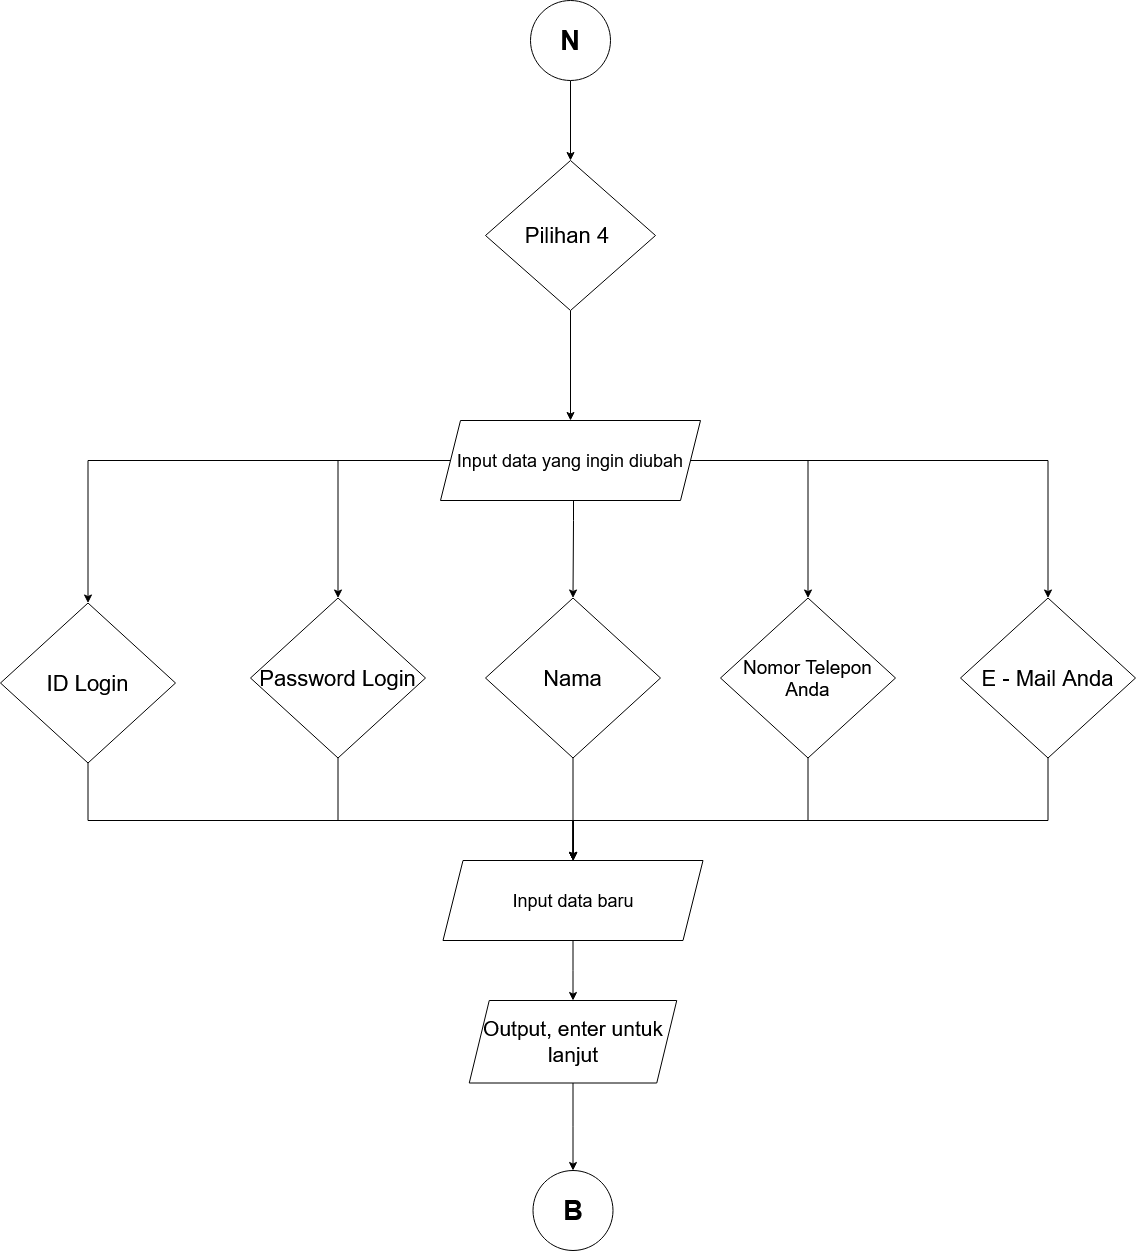

The diagram above was exported from draw.io. Its source (the exported page's mxGraphModel, read from the mxfile embedded in the PNG):
<mxGraphModel dx="2995" dy="1438" grid="1" gridSize="10" guides="1" tooltips="1" connect="1" arrows="1" fold="1" page="0" pageScale="1" pageWidth="850" pageHeight="1100" math="0" shadow="0">
  <root>
    <mxCell id="0" />
    <mxCell id="1" parent="0" />
    <mxCell id="2" style="edgeStyle=orthogonalEdgeStyle;rounded=0;orthogonalLoop=1;jettySize=auto;html=1;exitX=0.5;exitY=1;exitDx=0;exitDy=0;" edge="1" source="3" target="5" parent="1">
      <mxGeometry relative="1" as="geometry" />
    </mxCell>
    <mxCell id="3" value="&lt;b&gt;&lt;font style=&quot;font-size: 27px&quot;&gt;N&lt;/font&gt;&lt;/b&gt;" style="ellipse;whiteSpace=wrap;html=1;aspect=fixed;" vertex="1" parent="1">
      <mxGeometry x="1600" y="1160" width="80" height="80" as="geometry" />
    </mxCell>
    <mxCell id="4" style="edgeStyle=orthogonalEdgeStyle;rounded=0;orthogonalLoop=1;jettySize=auto;html=1;entryX=0.5;entryY=0;entryDx=0;entryDy=0;" edge="1" source="5" target="21" parent="1">
      <mxGeometry relative="1" as="geometry" />
    </mxCell>
    <mxCell id="5" value="&lt;font style=&quot;font-size: 22px&quot;&gt;Pilihan 4&amp;nbsp;&lt;br&gt;&lt;/font&gt;" style="rhombus;whiteSpace=wrap;html=1;" vertex="1" parent="1">
      <mxGeometry x="1555" y="1320" width="170" height="150" as="geometry" />
    </mxCell>
    <mxCell id="6" style="edgeStyle=orthogonalEdgeStyle;rounded=0;orthogonalLoop=1;jettySize=auto;html=1;exitX=0;exitY=0.5;exitDx=0;exitDy=0;entryX=0.5;entryY=0;entryDx=0;entryDy=0;" edge="1" target="11" parent="1">
      <mxGeometry relative="1" as="geometry">
        <mxPoint x="1530" y="1620" as="sourcePoint" />
      </mxGeometry>
    </mxCell>
    <mxCell id="7" style="edgeStyle=orthogonalEdgeStyle;rounded=0;orthogonalLoop=1;jettySize=auto;html=1;exitX=0;exitY=0.5;exitDx=0;exitDy=0;" edge="1" target="13" parent="1">
      <mxGeometry relative="1" as="geometry">
        <mxPoint x="1530" y="1620" as="sourcePoint" />
      </mxGeometry>
    </mxCell>
    <mxCell id="8" style="edgeStyle=orthogonalEdgeStyle;rounded=0;orthogonalLoop=1;jettySize=auto;html=1;exitX=1;exitY=0.5;exitDx=0;exitDy=0;" edge="1" target="17" parent="1">
      <mxGeometry relative="1" as="geometry">
        <mxPoint x="1755" y="1620" as="sourcePoint" />
      </mxGeometry>
    </mxCell>
    <mxCell id="9" style="edgeStyle=orthogonalEdgeStyle;rounded=0;orthogonalLoop=1;jettySize=auto;html=1;exitX=1;exitY=0.5;exitDx=0;exitDy=0;" edge="1" target="19" parent="1">
      <mxGeometry relative="1" as="geometry">
        <mxPoint x="1755" y="1620" as="sourcePoint" />
      </mxGeometry>
    </mxCell>
    <mxCell id="10" style="edgeStyle=orthogonalEdgeStyle;rounded=0;orthogonalLoop=1;jettySize=auto;html=1;" edge="1" source="11" target="23" parent="1">
      <mxGeometry relative="1" as="geometry">
        <Array as="points">
          <mxPoint x="1158" y="1980" />
          <mxPoint x="1643" y="1980" />
        </Array>
      </mxGeometry>
    </mxCell>
    <mxCell id="11" value="&lt;font style=&quot;font-size: 22px&quot;&gt;ID Login &lt;/font&gt;" style="rhombus;whiteSpace=wrap;html=1;" vertex="1" parent="1">
      <mxGeometry x="1070" y="1762.5" width="175" height="160" as="geometry" />
    </mxCell>
    <mxCell id="12" style="edgeStyle=orthogonalEdgeStyle;rounded=0;orthogonalLoop=1;jettySize=auto;html=1;entryX=0.5;entryY=0;entryDx=0;entryDy=0;" edge="1" source="13" target="23" parent="1">
      <mxGeometry relative="1" as="geometry">
        <Array as="points">
          <mxPoint x="1408" y="1980" />
          <mxPoint x="1643" y="1980" />
        </Array>
      </mxGeometry>
    </mxCell>
    <mxCell id="13" value="&lt;font style=&quot;font-size: 22px&quot;&gt;Password Login&lt;/font&gt;" style="rhombus;whiteSpace=wrap;html=1;" vertex="1" parent="1">
      <mxGeometry x="1320" y="1757.5" width="175" height="160" as="geometry" />
    </mxCell>
    <mxCell id="14" style="edgeStyle=orthogonalEdgeStyle;rounded=0;orthogonalLoop=1;jettySize=auto;html=1;entryX=0.5;entryY=0;entryDx=0;entryDy=0;" edge="1" source="15" target="23" parent="1">
      <mxGeometry relative="1" as="geometry" />
    </mxCell>
    <mxCell id="15" value="&lt;font style=&quot;font-size: 22px&quot;&gt;Nama &lt;/font&gt;" style="rhombus;whiteSpace=wrap;html=1;" vertex="1" parent="1">
      <mxGeometry x="1555" y="1757.5" width="175" height="160" as="geometry" />
    </mxCell>
    <mxCell id="16" style="edgeStyle=orthogonalEdgeStyle;rounded=0;orthogonalLoop=1;jettySize=auto;html=1;entryX=0.5;entryY=0;entryDx=0;entryDy=0;" edge="1" source="17" target="23" parent="1">
      <mxGeometry relative="1" as="geometry">
        <Array as="points">
          <mxPoint x="1878" y="1980" />
          <mxPoint x="1643" y="1980" />
        </Array>
      </mxGeometry>
    </mxCell>
    <mxCell id="17" value="&lt;font style=&quot;font-size: 19px&quot;&gt;Nomor Telepon Anda&lt;/font&gt;" style="rhombus;whiteSpace=wrap;html=1;" vertex="1" parent="1">
      <mxGeometry x="1790" y="1757.5" width="175" height="160" as="geometry" />
    </mxCell>
    <mxCell id="18" style="edgeStyle=orthogonalEdgeStyle;rounded=0;orthogonalLoop=1;jettySize=auto;html=1;entryX=0.5;entryY=0;entryDx=0;entryDy=0;" edge="1" source="19" target="23" parent="1">
      <mxGeometry relative="1" as="geometry">
        <Array as="points">
          <mxPoint x="2118" y="1980" />
          <mxPoint x="1643" y="1980" />
        </Array>
      </mxGeometry>
    </mxCell>
    <mxCell id="19" value="&lt;font style=&quot;font-size: 22px&quot;&gt;E - Mail Anda &lt;/font&gt;" style="rhombus;whiteSpace=wrap;html=1;" vertex="1" parent="1">
      <mxGeometry x="2030" y="1757.5" width="175" height="160" as="geometry" />
    </mxCell>
    <mxCell id="20" style="edgeStyle=orthogonalEdgeStyle;rounded=0;orthogonalLoop=1;jettySize=auto;html=1;entryX=0.5;entryY=0;entryDx=0;entryDy=0;" edge="1" source="21" target="15" parent="1">
      <mxGeometry relative="1" as="geometry">
        <Array as="points">
          <mxPoint x="1643" y="1680" />
          <mxPoint x="1643" y="1680" />
        </Array>
      </mxGeometry>
    </mxCell>
    <mxCell id="21" value="&lt;font style=&quot;font-size: 18px&quot;&gt;Input data yang ingin diubah&lt;br&gt;&lt;/font&gt;" style="shape=parallelogram;perimeter=parallelogramPerimeter;whiteSpace=wrap;html=1;fixedSize=1;" vertex="1" parent="1">
      <mxGeometry x="1510" y="1580" width="260" height="80" as="geometry" />
    </mxCell>
    <mxCell id="22" style="edgeStyle=orthogonalEdgeStyle;rounded=0;orthogonalLoop=1;jettySize=auto;html=1;" edge="1" source="23" target="25" parent="1">
      <mxGeometry relative="1" as="geometry" />
    </mxCell>
    <mxCell id="23" value="&lt;font style=&quot;font-size: 18px&quot;&gt;Input data baru&lt;br&gt;&lt;/font&gt;" style="shape=parallelogram;perimeter=parallelogramPerimeter;whiteSpace=wrap;html=1;fixedSize=1;" vertex="1" parent="1">
      <mxGeometry x="1512.5" y="2020" width="260" height="80" as="geometry" />
    </mxCell>
    <mxCell id="24" style="edgeStyle=orthogonalEdgeStyle;rounded=0;orthogonalLoop=1;jettySize=auto;html=1;entryX=0.5;entryY=0;entryDx=0;entryDy=0;" edge="1" source="25" target="26" parent="1">
      <mxGeometry relative="1" as="geometry" />
    </mxCell>
    <mxCell id="25" value="&lt;font style=&quot;font-size: 21px&quot;&gt;Output, enter untuk lanjut&lt;/font&gt;" style="shape=parallelogram;perimeter=parallelogramPerimeter;whiteSpace=wrap;html=1;fixedSize=1;" vertex="1" parent="1">
      <mxGeometry x="1538.75" y="2160" width="207.5" height="82.5" as="geometry" />
    </mxCell>
    <mxCell id="26" value="&lt;b&gt;&lt;font style=&quot;font-size: 27px&quot;&gt;B&lt;/font&gt;&lt;/b&gt;" style="ellipse;whiteSpace=wrap;html=1;aspect=fixed;" vertex="1" parent="1">
      <mxGeometry x="1602.5" y="2330" width="80" height="80" as="geometry" />
    </mxCell>
  </root>
</mxGraphModel>